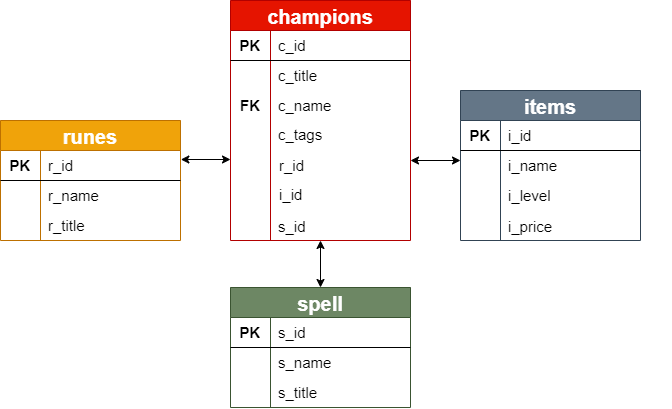

The diagram above was exported from draw.io. Its source (the exported page's mxGraphModel, read from the mxfile embedded in the PNG):
<mxGraphModel dx="865" dy="456" grid="1" gridSize="10" guides="1" tooltips="1" connect="1" arrows="1" fold="1" page="1" pageScale="1" pageWidth="827" pageHeight="1169" math="0" shadow="0">
  <root>
    <mxCell id="0" />
    <mxCell id="1" parent="0" />
    <mxCell id="BBhuEYF80fvF6LGO-0UK-21" value="items" style="shape=table;startSize=30;container=1;collapsible=0;childLayout=tableLayout;fixedRows=1;rowLines=0;fontStyle=1;align=center;fontSize=20;fillColor=#647687;strokeColor=#314354;fontColor=#ffffff;" parent="1" vertex="1">
      <mxGeometry x="520" y="170" width="180" height="150" as="geometry" />
    </mxCell>
    <mxCell id="BBhuEYF80fvF6LGO-0UK-22" value="" style="shape=partialRectangle;html=1;whiteSpace=wrap;collapsible=0;dropTarget=0;pointerEvents=0;fillColor=none;top=0;left=0;bottom=1;right=0;points=[[0,0.5],[1,0.5]];portConstraint=eastwest;" parent="BBhuEYF80fvF6LGO-0UK-21" vertex="1">
      <mxGeometry y="30" width="180" height="30" as="geometry" />
    </mxCell>
    <mxCell id="BBhuEYF80fvF6LGO-0UK-23" value="&lt;b&gt;&lt;font style=&quot;font-size: 15px&quot;&gt;PK&lt;/font&gt;&lt;/b&gt;" style="shape=partialRectangle;html=1;whiteSpace=wrap;connectable=0;fillColor=none;top=0;left=0;bottom=0;right=0;overflow=hidden;" parent="BBhuEYF80fvF6LGO-0UK-22" vertex="1">
      <mxGeometry width="40" height="30" as="geometry" />
    </mxCell>
    <mxCell id="BBhuEYF80fvF6LGO-0UK-24" value="&lt;font style=&quot;font-size: 15px&quot;&gt;i_id&lt;/font&gt;" style="shape=partialRectangle;html=1;whiteSpace=wrap;connectable=0;fillColor=none;top=0;left=0;bottom=0;right=0;align=left;spacingLeft=6;overflow=hidden;" parent="BBhuEYF80fvF6LGO-0UK-22" vertex="1">
      <mxGeometry x="40" width="140" height="30" as="geometry" />
    </mxCell>
    <mxCell id="BBhuEYF80fvF6LGO-0UK-25" value="" style="shape=partialRectangle;html=1;whiteSpace=wrap;collapsible=0;dropTarget=0;pointerEvents=0;fillColor=none;top=0;left=0;bottom=0;right=0;points=[[0,0.5],[1,0.5]];portConstraint=eastwest;" parent="BBhuEYF80fvF6LGO-0UK-21" vertex="1">
      <mxGeometry y="60" width="180" height="30" as="geometry" />
    </mxCell>
    <mxCell id="BBhuEYF80fvF6LGO-0UK-26" value="" style="shape=partialRectangle;html=1;whiteSpace=wrap;connectable=0;fillColor=none;top=0;left=0;bottom=0;right=0;overflow=hidden;" parent="BBhuEYF80fvF6LGO-0UK-25" vertex="1">
      <mxGeometry width="40" height="30" as="geometry" />
    </mxCell>
    <mxCell id="BBhuEYF80fvF6LGO-0UK-27" value="&lt;span style=&quot;font-size: 15px&quot;&gt;i_name&lt;/span&gt;" style="shape=partialRectangle;html=1;whiteSpace=wrap;connectable=0;fillColor=none;top=0;left=0;bottom=0;right=0;align=left;spacingLeft=6;overflow=hidden;" parent="BBhuEYF80fvF6LGO-0UK-25" vertex="1">
      <mxGeometry x="40" width="140" height="30" as="geometry" />
    </mxCell>
    <mxCell id="BBhuEYF80fvF6LGO-0UK-28" value="" style="shape=partialRectangle;html=1;whiteSpace=wrap;collapsible=0;dropTarget=0;pointerEvents=0;fillColor=none;top=0;left=0;bottom=0;right=0;points=[[0,0.5],[1,0.5]];portConstraint=eastwest;" parent="BBhuEYF80fvF6LGO-0UK-21" vertex="1">
      <mxGeometry y="90" width="180" height="30" as="geometry" />
    </mxCell>
    <mxCell id="BBhuEYF80fvF6LGO-0UK-29" value="" style="shape=partialRectangle;html=1;whiteSpace=wrap;connectable=0;fillColor=none;top=0;left=0;bottom=0;right=0;overflow=hidden;" parent="BBhuEYF80fvF6LGO-0UK-28" vertex="1">
      <mxGeometry width="40" height="30" as="geometry" />
    </mxCell>
    <mxCell id="BBhuEYF80fvF6LGO-0UK-30" value="&lt;span style=&quot;font-size: 15px&quot;&gt;i_level&lt;/span&gt;" style="shape=partialRectangle;html=1;whiteSpace=wrap;connectable=0;fillColor=none;top=0;left=0;bottom=0;right=0;align=left;spacingLeft=6;overflow=hidden;" parent="BBhuEYF80fvF6LGO-0UK-28" vertex="1">
      <mxGeometry x="40" width="140" height="30" as="geometry" />
    </mxCell>
    <mxCell id="BBhuEYF80fvF6LGO-0UK-31" value="" style="shape=partialRectangle;html=1;whiteSpace=wrap;collapsible=0;dropTarget=0;pointerEvents=0;fillColor=none;top=0;left=0;bottom=0;right=0;points=[[0,0.5],[1,0.5]];portConstraint=eastwest;" parent="1" vertex="1">
      <mxGeometry x="550" y="240" width="180" height="30" as="geometry" />
    </mxCell>
    <mxCell id="BBhuEYF80fvF6LGO-0UK-32" value="" style="shape=partialRectangle;html=1;whiteSpace=wrap;collapsible=0;dropTarget=0;pointerEvents=0;fillColor=none;top=0;left=0;bottom=0;right=0;points=[[0,0.5],[1,0.5]];portConstraint=eastwest;" parent="1" vertex="1">
      <mxGeometry x="550" y="250" width="180" height="30" as="geometry" />
    </mxCell>
    <mxCell id="BBhuEYF80fvF6LGO-0UK-33" value="" style="shape=partialRectangle;html=1;whiteSpace=wrap;connectable=0;fillColor=none;top=0;left=0;bottom=0;right=0;overflow=hidden;" parent="BBhuEYF80fvF6LGO-0UK-32" vertex="1">
      <mxGeometry width="40" height="30" as="geometry" />
    </mxCell>
    <mxCell id="BBhuEYF80fvF6LGO-0UK-14" value="" style="group" parent="1" vertex="1" connectable="0">
      <mxGeometry x="290" y="80" width="180" height="247.99592885375495" as="geometry" />
    </mxCell>
    <mxCell id="BBhuEYF80fvF6LGO-0UK-1" value="champions" style="shape=table;startSize=30;container=1;collapsible=0;childLayout=tableLayout;fixedRows=1;rowLines=0;fontStyle=1;align=center;fontSize=20;fillColor=#e51400;strokeColor=#B20000;fontColor=#ffffff;" parent="BBhuEYF80fvF6LGO-0UK-14" vertex="1">
      <mxGeometry width="180" height="239.99999999999997" as="geometry" />
    </mxCell>
    <mxCell id="BBhuEYF80fvF6LGO-0UK-2" value="" style="shape=partialRectangle;html=1;whiteSpace=wrap;collapsible=0;dropTarget=0;pointerEvents=0;fillColor=none;top=0;left=0;bottom=1;right=0;points=[[0,0.5],[1,0.5]];portConstraint=eastwest;" parent="BBhuEYF80fvF6LGO-0UK-1" vertex="1">
      <mxGeometry y="30" width="180" height="30" as="geometry" />
    </mxCell>
    <mxCell id="BBhuEYF80fvF6LGO-0UK-3" value="&lt;b&gt;&lt;font style=&quot;font-size: 15px&quot;&gt;PK&lt;/font&gt;&lt;/b&gt;" style="shape=partialRectangle;html=1;whiteSpace=wrap;connectable=0;fillColor=none;top=0;left=0;bottom=0;right=0;overflow=hidden;" parent="BBhuEYF80fvF6LGO-0UK-2" vertex="1">
      <mxGeometry width="40" height="30" as="geometry" />
    </mxCell>
    <mxCell id="BBhuEYF80fvF6LGO-0UK-4" value="&lt;font style=&quot;font-size: 15px&quot;&gt;c_id&lt;/font&gt;" style="shape=partialRectangle;html=1;whiteSpace=wrap;connectable=0;fillColor=none;top=0;left=0;bottom=0;right=0;align=left;spacingLeft=6;overflow=hidden;" parent="BBhuEYF80fvF6LGO-0UK-2" vertex="1">
      <mxGeometry x="40" width="140" height="30" as="geometry" />
    </mxCell>
    <mxCell id="BBhuEYF80fvF6LGO-0UK-8" value="" style="shape=partialRectangle;html=1;whiteSpace=wrap;collapsible=0;dropTarget=0;pointerEvents=0;fillColor=none;top=0;left=0;bottom=0;right=0;points=[[0,0.5],[1,0.5]];portConstraint=eastwest;" parent="BBhuEYF80fvF6LGO-0UK-1" vertex="1">
      <mxGeometry y="60" width="180" height="30" as="geometry" />
    </mxCell>
    <mxCell id="BBhuEYF80fvF6LGO-0UK-9" value="" style="shape=partialRectangle;html=1;whiteSpace=wrap;connectable=0;fillColor=none;top=0;left=0;bottom=0;right=0;overflow=hidden;" parent="BBhuEYF80fvF6LGO-0UK-8" vertex="1">
      <mxGeometry width="40" height="30" as="geometry" />
    </mxCell>
    <mxCell id="BBhuEYF80fvF6LGO-0UK-10" value="&lt;span style=&quot;font-size: 15px&quot;&gt;c_title&lt;/span&gt;" style="shape=partialRectangle;html=1;whiteSpace=wrap;connectable=0;fillColor=none;top=0;left=0;bottom=0;right=0;align=left;spacingLeft=6;overflow=hidden;" parent="BBhuEYF80fvF6LGO-0UK-8" vertex="1">
      <mxGeometry x="40" width="140" height="30" as="geometry" />
    </mxCell>
    <mxCell id="BBhuEYF80fvF6LGO-0UK-5" value="" style="shape=partialRectangle;html=1;whiteSpace=wrap;collapsible=0;dropTarget=0;pointerEvents=0;fillColor=none;top=0;left=0;bottom=0;right=0;points=[[0,0.5],[1,0.5]];portConstraint=eastwest;" parent="BBhuEYF80fvF6LGO-0UK-1" vertex="1">
      <mxGeometry y="90" width="180" height="30" as="geometry" />
    </mxCell>
    <mxCell id="BBhuEYF80fvF6LGO-0UK-6" value="&lt;font style=&quot;font-size: 15px&quot;&gt;&lt;b&gt;FK&lt;/b&gt;&lt;/font&gt;" style="shape=partialRectangle;html=1;whiteSpace=wrap;connectable=0;fillColor=none;top=0;left=0;bottom=0;right=0;overflow=hidden;" parent="BBhuEYF80fvF6LGO-0UK-5" vertex="1">
      <mxGeometry width="40" height="30" as="geometry" />
    </mxCell>
    <mxCell id="BBhuEYF80fvF6LGO-0UK-7" value="&lt;span style=&quot;font-size: 15px&quot;&gt;c_name&lt;/span&gt;" style="shape=partialRectangle;html=1;whiteSpace=wrap;connectable=0;fillColor=none;top=0;left=0;bottom=0;right=0;align=left;spacingLeft=6;overflow=hidden;" parent="BBhuEYF80fvF6LGO-0UK-5" vertex="1">
      <mxGeometry x="40" width="140" height="30" as="geometry" />
    </mxCell>
    <mxCell id="BBhuEYF80fvF6LGO-0UK-11" value="" style="shape=partialRectangle;html=1;whiteSpace=wrap;collapsible=0;dropTarget=0;pointerEvents=0;fillColor=none;top=0;left=0;bottom=0;right=0;points=[[0,0.5],[1,0.5]];portConstraint=eastwest;" parent="BBhuEYF80fvF6LGO-0UK-14" vertex="1">
      <mxGeometry y="192.00000000000003" width="180" height="48.00000000000001" as="geometry" />
    </mxCell>
    <mxCell id="BBhuEYF80fvF6LGO-0UK-15" value="" style="shape=partialRectangle;html=1;whiteSpace=wrap;collapsible=0;dropTarget=0;pointerEvents=0;fillColor=none;top=0;left=0;bottom=0;right=0;points=[[0,0.5],[1,0.5]];portConstraint=eastwest;" parent="BBhuEYF80fvF6LGO-0UK-14" vertex="1">
      <mxGeometry y="125.22086956521738" width="180" height="48.00000000000001" as="geometry" />
    </mxCell>
    <mxCell id="BBhuEYF80fvF6LGO-0UK-16" value="" style="shape=partialRectangle;html=1;whiteSpace=wrap;connectable=0;fillColor=none;top=0;left=0;bottom=0;right=0;overflow=hidden;" parent="BBhuEYF80fvF6LGO-0UK-15" vertex="1">
      <mxGeometry width="40" height="48.00000000000001" as="geometry" />
    </mxCell>
    <mxCell id="BBhuEYF80fvF6LGO-0UK-17" value="&lt;span style=&quot;font-size: 15px&quot;&gt;c_tags&lt;/span&gt;" style="shape=partialRectangle;html=1;whiteSpace=wrap;connectable=0;fillColor=none;top=0;left=0;bottom=0;right=0;align=left;spacingLeft=6;overflow=hidden;" parent="BBhuEYF80fvF6LGO-0UK-14" vertex="1">
      <mxGeometry x="40" y="109.75849802371542" width="140" height="48.00000000000001" as="geometry" />
    </mxCell>
    <mxCell id="BBhuEYF80fvF6LGO-0UK-75" value="&lt;span style=&quot;font-size: 15px&quot;&gt;r_id&lt;/span&gt;" style="shape=partialRectangle;html=1;whiteSpace=wrap;connectable=0;fillColor=none;top=0;left=0;bottom=0;right=0;align=left;spacingLeft=6;overflow=hidden;" parent="BBhuEYF80fvF6LGO-0UK-14" vertex="1">
      <mxGeometry x="41" y="140.76237154150198" width="140" height="48.00000000000001" as="geometry" />
    </mxCell>
    <mxCell id="BBhuEYF80fvF6LGO-0UK-76" value="&lt;span style=&quot;font-size: 15px&quot;&gt;i_id&lt;/span&gt;" style="shape=partialRectangle;html=1;whiteSpace=wrap;connectable=0;fillColor=none;top=0;left=0;bottom=0;right=0;align=left;spacingLeft=6;overflow=hidden;" parent="BBhuEYF80fvF6LGO-0UK-14" vertex="1">
      <mxGeometry x="41" y="170.46592885375497" width="140" height="48.00000000000001" as="geometry" />
    </mxCell>
    <mxCell id="BBhuEYF80fvF6LGO-0UK-52" value="" style="group" parent="1" vertex="1" connectable="0">
      <mxGeometry x="60" y="190" width="180" height="150" as="geometry" />
    </mxCell>
    <mxCell id="BBhuEYF80fvF6LGO-0UK-53" value="runes" style="shape=table;startSize=30;container=1;collapsible=0;childLayout=tableLayout;fixedRows=1;rowLines=0;fontStyle=1;align=center;fontSize=20;fillColor=#f0a30a;strokeColor=#BD7000;fontColor=#FFFFFF;" parent="BBhuEYF80fvF6LGO-0UK-52" vertex="1">
      <mxGeometry y="10" width="180" height="120" as="geometry" />
    </mxCell>
    <mxCell id="BBhuEYF80fvF6LGO-0UK-54" value="" style="shape=partialRectangle;html=1;whiteSpace=wrap;collapsible=0;dropTarget=0;pointerEvents=0;fillColor=none;top=0;left=0;bottom=1;right=0;points=[[0,0.5],[1,0.5]];portConstraint=eastwest;" parent="BBhuEYF80fvF6LGO-0UK-53" vertex="1">
      <mxGeometry y="30" width="180" height="30" as="geometry" />
    </mxCell>
    <mxCell id="BBhuEYF80fvF6LGO-0UK-55" value="&lt;b&gt;&lt;font style=&quot;font-size: 15px&quot;&gt;PK&lt;/font&gt;&lt;/b&gt;" style="shape=partialRectangle;html=1;whiteSpace=wrap;connectable=0;fillColor=none;top=0;left=0;bottom=0;right=0;overflow=hidden;" parent="BBhuEYF80fvF6LGO-0UK-54" vertex="1">
      <mxGeometry width="40" height="30" as="geometry" />
    </mxCell>
    <mxCell id="BBhuEYF80fvF6LGO-0UK-56" value="&lt;font style=&quot;font-size: 15px&quot;&gt;r_id&lt;/font&gt;" style="shape=partialRectangle;html=1;whiteSpace=wrap;connectable=0;fillColor=none;top=0;left=0;bottom=0;right=0;align=left;spacingLeft=6;overflow=hidden;" parent="BBhuEYF80fvF6LGO-0UK-54" vertex="1">
      <mxGeometry x="40" width="140" height="30" as="geometry" />
    </mxCell>
    <mxCell id="BBhuEYF80fvF6LGO-0UK-57" value="" style="shape=partialRectangle;html=1;whiteSpace=wrap;collapsible=0;dropTarget=0;pointerEvents=0;fillColor=none;top=0;left=0;bottom=0;right=0;points=[[0,0.5],[1,0.5]];portConstraint=eastwest;" parent="BBhuEYF80fvF6LGO-0UK-53" vertex="1">
      <mxGeometry y="60" width="180" height="30" as="geometry" />
    </mxCell>
    <mxCell id="BBhuEYF80fvF6LGO-0UK-58" value="" style="shape=partialRectangle;html=1;whiteSpace=wrap;connectable=0;fillColor=none;top=0;left=0;bottom=0;right=0;overflow=hidden;" parent="BBhuEYF80fvF6LGO-0UK-57" vertex="1">
      <mxGeometry width="40" height="30" as="geometry" />
    </mxCell>
    <mxCell id="BBhuEYF80fvF6LGO-0UK-59" value="" style="shape=partialRectangle;html=1;whiteSpace=wrap;connectable=0;fillColor=none;top=0;left=0;bottom=0;right=0;align=left;spacingLeft=6;overflow=hidden;" parent="BBhuEYF80fvF6LGO-0UK-57" vertex="1">
      <mxGeometry x="40" width="140" height="30" as="geometry" />
    </mxCell>
    <mxCell id="BBhuEYF80fvF6LGO-0UK-60" value="" style="shape=partialRectangle;html=1;whiteSpace=wrap;collapsible=0;dropTarget=0;pointerEvents=0;fillColor=none;top=0;left=0;bottom=0;right=0;points=[[0,0.5],[1,0.5]];portConstraint=eastwest;" parent="BBhuEYF80fvF6LGO-0UK-53" vertex="1">
      <mxGeometry y="90" width="180" height="30" as="geometry" />
    </mxCell>
    <mxCell id="BBhuEYF80fvF6LGO-0UK-61" value="" style="shape=partialRectangle;html=1;whiteSpace=wrap;connectable=0;fillColor=none;top=0;left=0;bottom=0;right=0;overflow=hidden;" parent="BBhuEYF80fvF6LGO-0UK-60" vertex="1">
      <mxGeometry width="40" height="30" as="geometry" />
    </mxCell>
    <mxCell id="BBhuEYF80fvF6LGO-0UK-62" value="" style="shape=partialRectangle;html=1;whiteSpace=wrap;connectable=0;fillColor=none;top=0;left=0;bottom=0;right=0;align=left;spacingLeft=6;overflow=hidden;" parent="BBhuEYF80fvF6LGO-0UK-60" vertex="1">
      <mxGeometry x="40" width="140" height="30" as="geometry" />
    </mxCell>
    <mxCell id="BBhuEYF80fvF6LGO-0UK-63" value="" style="shape=partialRectangle;html=1;whiteSpace=wrap;collapsible=0;dropTarget=0;pointerEvents=0;fillColor=none;top=0;left=0;bottom=0;right=0;points=[[0,0.5],[1,0.5]];portConstraint=eastwest;" parent="BBhuEYF80fvF6LGO-0UK-52" vertex="1">
      <mxGeometry y="130" width="180" as="geometry" />
    </mxCell>
    <mxCell id="BBhuEYF80fvF6LGO-0UK-64" value="" style="shape=partialRectangle;html=1;whiteSpace=wrap;collapsible=0;dropTarget=0;pointerEvents=0;fillColor=none;top=0;left=0;bottom=0;right=0;points=[[0,0.5],[1,0.5]];portConstraint=eastwest;" parent="BBhuEYF80fvF6LGO-0UK-52" vertex="1">
      <mxGeometry y="70" width="180" height="30" as="geometry" />
    </mxCell>
    <mxCell id="BBhuEYF80fvF6LGO-0UK-65" value="" style="shape=partialRectangle;html=1;whiteSpace=wrap;connectable=0;fillColor=none;top=0;left=0;bottom=0;right=0;overflow=hidden;" parent="BBhuEYF80fvF6LGO-0UK-64" vertex="1">
      <mxGeometry width="40" height="30" as="geometry" />
    </mxCell>
    <mxCell id="BBhuEYF80fvF6LGO-0UK-66" value="&lt;span style=&quot;font-size: 15px&quot;&gt;r_name&lt;/span&gt;" style="shape=partialRectangle;html=1;whiteSpace=wrap;connectable=0;fillColor=none;top=0;left=0;bottom=0;right=0;align=left;spacingLeft=6;overflow=hidden;" parent="BBhuEYF80fvF6LGO-0UK-64" vertex="1">
      <mxGeometry x="40" width="140" height="30" as="geometry" />
    </mxCell>
    <mxCell id="BBhuEYF80fvF6LGO-0UK-80" value="" style="shape=partialRectangle;html=1;whiteSpace=wrap;collapsible=0;dropTarget=0;pointerEvents=0;fillColor=none;top=0;left=0;bottom=0;right=0;points=[[0,0.5],[1,0.5]];portConstraint=eastwest;" parent="BBhuEYF80fvF6LGO-0UK-52" vertex="1">
      <mxGeometry y="100" width="180" height="30" as="geometry" />
    </mxCell>
    <mxCell id="BBhuEYF80fvF6LGO-0UK-81" value="" style="shape=partialRectangle;html=1;whiteSpace=wrap;connectable=0;fillColor=none;top=0;left=0;bottom=0;right=0;overflow=hidden;" parent="BBhuEYF80fvF6LGO-0UK-80" vertex="1">
      <mxGeometry width="40" height="30" as="geometry" />
    </mxCell>
    <mxCell id="BBhuEYF80fvF6LGO-0UK-82" value="&lt;span style=&quot;font-size: 15px&quot;&gt;r_title&lt;/span&gt;" style="shape=partialRectangle;html=1;whiteSpace=wrap;connectable=0;fillColor=none;top=0;left=0;bottom=0;right=0;align=left;spacingLeft=6;overflow=hidden;" parent="BBhuEYF80fvF6LGO-0UK-80" vertex="1">
      <mxGeometry x="40" width="140" height="30" as="geometry" />
    </mxCell>
    <mxCell id="BBhuEYF80fvF6LGO-0UK-83" value="spell" style="shape=table;startSize=30;container=1;collapsible=0;childLayout=tableLayout;fixedRows=1;rowLines=0;fontStyle=1;align=center;fontSize=20;fillColor=#6d8764;strokeColor=#3A5431;fontColor=#ffffff;" parent="1" vertex="1">
      <mxGeometry x="290" y="367" width="180" height="120" as="geometry" />
    </mxCell>
    <mxCell id="BBhuEYF80fvF6LGO-0UK-84" value="" style="shape=partialRectangle;html=1;whiteSpace=wrap;collapsible=0;dropTarget=0;pointerEvents=0;fillColor=none;top=0;left=0;bottom=1;right=0;points=[[0,0.5],[1,0.5]];portConstraint=eastwest;" parent="BBhuEYF80fvF6LGO-0UK-83" vertex="1">
      <mxGeometry y="30" width="180" height="30" as="geometry" />
    </mxCell>
    <mxCell id="BBhuEYF80fvF6LGO-0UK-85" value="&lt;b&gt;&lt;font style=&quot;font-size: 15px&quot;&gt;PK&lt;/font&gt;&lt;/b&gt;" style="shape=partialRectangle;html=1;whiteSpace=wrap;connectable=0;fillColor=none;top=0;left=0;bottom=0;right=0;overflow=hidden;" parent="BBhuEYF80fvF6LGO-0UK-84" vertex="1">
      <mxGeometry width="40" height="30" as="geometry" />
    </mxCell>
    <mxCell id="BBhuEYF80fvF6LGO-0UK-86" value="&lt;font style=&quot;font-size: 15px&quot;&gt;s_id&lt;/font&gt;" style="shape=partialRectangle;html=1;whiteSpace=wrap;connectable=0;fillColor=none;top=0;left=0;bottom=0;right=0;align=left;spacingLeft=6;overflow=hidden;" parent="BBhuEYF80fvF6LGO-0UK-84" vertex="1">
      <mxGeometry x="40" width="140" height="30" as="geometry" />
    </mxCell>
    <mxCell id="BBhuEYF80fvF6LGO-0UK-87" value="" style="shape=partialRectangle;html=1;whiteSpace=wrap;collapsible=0;dropTarget=0;pointerEvents=0;fillColor=none;top=0;left=0;bottom=0;right=0;points=[[0,0.5],[1,0.5]];portConstraint=eastwest;" parent="BBhuEYF80fvF6LGO-0UK-83" vertex="1">
      <mxGeometry y="60" width="180" height="30" as="geometry" />
    </mxCell>
    <mxCell id="BBhuEYF80fvF6LGO-0UK-88" value="" style="shape=partialRectangle;html=1;whiteSpace=wrap;connectable=0;fillColor=none;top=0;left=0;bottom=0;right=0;overflow=hidden;" parent="BBhuEYF80fvF6LGO-0UK-87" vertex="1">
      <mxGeometry width="40" height="30" as="geometry" />
    </mxCell>
    <mxCell id="BBhuEYF80fvF6LGO-0UK-89" value="&lt;span style=&quot;font-size: 15px&quot;&gt;s_name&lt;/span&gt;" style="shape=partialRectangle;html=1;whiteSpace=wrap;connectable=0;fillColor=none;top=0;left=0;bottom=0;right=0;align=left;spacingLeft=6;overflow=hidden;" parent="BBhuEYF80fvF6LGO-0UK-87" vertex="1">
      <mxGeometry x="40" width="140" height="30" as="geometry" />
    </mxCell>
    <mxCell id="BBhuEYF80fvF6LGO-0UK-90" value="" style="shape=partialRectangle;html=1;whiteSpace=wrap;collapsible=0;dropTarget=0;pointerEvents=0;fillColor=none;top=0;left=0;bottom=0;right=0;points=[[0,0.5],[1,0.5]];portConstraint=eastwest;" parent="BBhuEYF80fvF6LGO-0UK-83" vertex="1">
      <mxGeometry y="90" width="180" height="30" as="geometry" />
    </mxCell>
    <mxCell id="BBhuEYF80fvF6LGO-0UK-91" value="" style="shape=partialRectangle;html=1;whiteSpace=wrap;connectable=0;fillColor=none;top=0;left=0;bottom=0;right=0;overflow=hidden;" parent="BBhuEYF80fvF6LGO-0UK-90" vertex="1">
      <mxGeometry width="40" height="30" as="geometry" />
    </mxCell>
    <mxCell id="BBhuEYF80fvF6LGO-0UK-92" value="&lt;span style=&quot;font-size: 15px&quot;&gt;s_title&lt;/span&gt;" style="shape=partialRectangle;html=1;whiteSpace=wrap;connectable=0;fillColor=none;top=0;left=0;bottom=0;right=0;align=left;spacingLeft=6;overflow=hidden;" parent="BBhuEYF80fvF6LGO-0UK-90" vertex="1">
      <mxGeometry x="40" width="140" height="30" as="geometry" />
    </mxCell>
    <mxCell id="BBhuEYF80fvF6LGO-0UK-93" value="&lt;span style=&quot;font-size: 15px&quot;&gt;s_id&lt;/span&gt;" style="shape=partialRectangle;html=1;whiteSpace=wrap;connectable=0;fillColor=none;top=0;left=0;bottom=0;right=0;align=left;spacingLeft=6;overflow=hidden;" parent="1" vertex="1">
      <mxGeometry x="330" y="281.99592885375495" width="140" height="48.00000000000001" as="geometry" />
    </mxCell>
    <mxCell id="BBhuEYF80fvF6LGO-0UK-94" value="" style="endArrow=classic;startArrow=classic;html=1;fontSize=20;fontColor=#FFFFFF;" parent="1" edge="1">
      <mxGeometry width="50" height="50" relative="1" as="geometry">
        <mxPoint x="470" y="240" as="sourcePoint" />
        <mxPoint x="520" y="240" as="targetPoint" />
      </mxGeometry>
    </mxCell>
    <mxCell id="BBhuEYF80fvF6LGO-0UK-95" value="" style="endArrow=classic;startArrow=classic;html=1;fontSize=20;fontColor=#FFFFFF;entryX=1.002;entryY=0.3;entryDx=0;entryDy=0;entryPerimeter=0;" parent="1" target="BBhuEYF80fvF6LGO-0UK-54" edge="1">
      <mxGeometry width="50" height="50" relative="1" as="geometry">
        <mxPoint x="290" y="239" as="sourcePoint" />
        <mxPoint x="430" y="250" as="targetPoint" />
      </mxGeometry>
    </mxCell>
    <mxCell id="BBhuEYF80fvF6LGO-0UK-96" value="" style="endArrow=classic;startArrow=classic;html=1;fontSize=20;fontColor=#FFFFFF;exitX=0.5;exitY=0;exitDx=0;exitDy=0;" parent="1" source="BBhuEYF80fvF6LGO-0UK-83" edge="1">
      <mxGeometry width="50" height="50" relative="1" as="geometry">
        <mxPoint x="330" y="360" as="sourcePoint" />
        <mxPoint x="380" y="320" as="targetPoint" />
      </mxGeometry>
    </mxCell>
    <mxCell id="UTAh3lUr2GkzQBCYYGaj-3" value="&lt;font style=&quot;font-size: 15px&quot;&gt;i_price&lt;/font&gt;" style="text;html=1;strokeColor=none;fillColor=none;align=center;verticalAlign=middle;whiteSpace=wrap;rounded=0;" parent="1" vertex="1">
      <mxGeometry x="570" y="296" width="40" height="20" as="geometry" />
    </mxCell>
  </root>
</mxGraphModel>